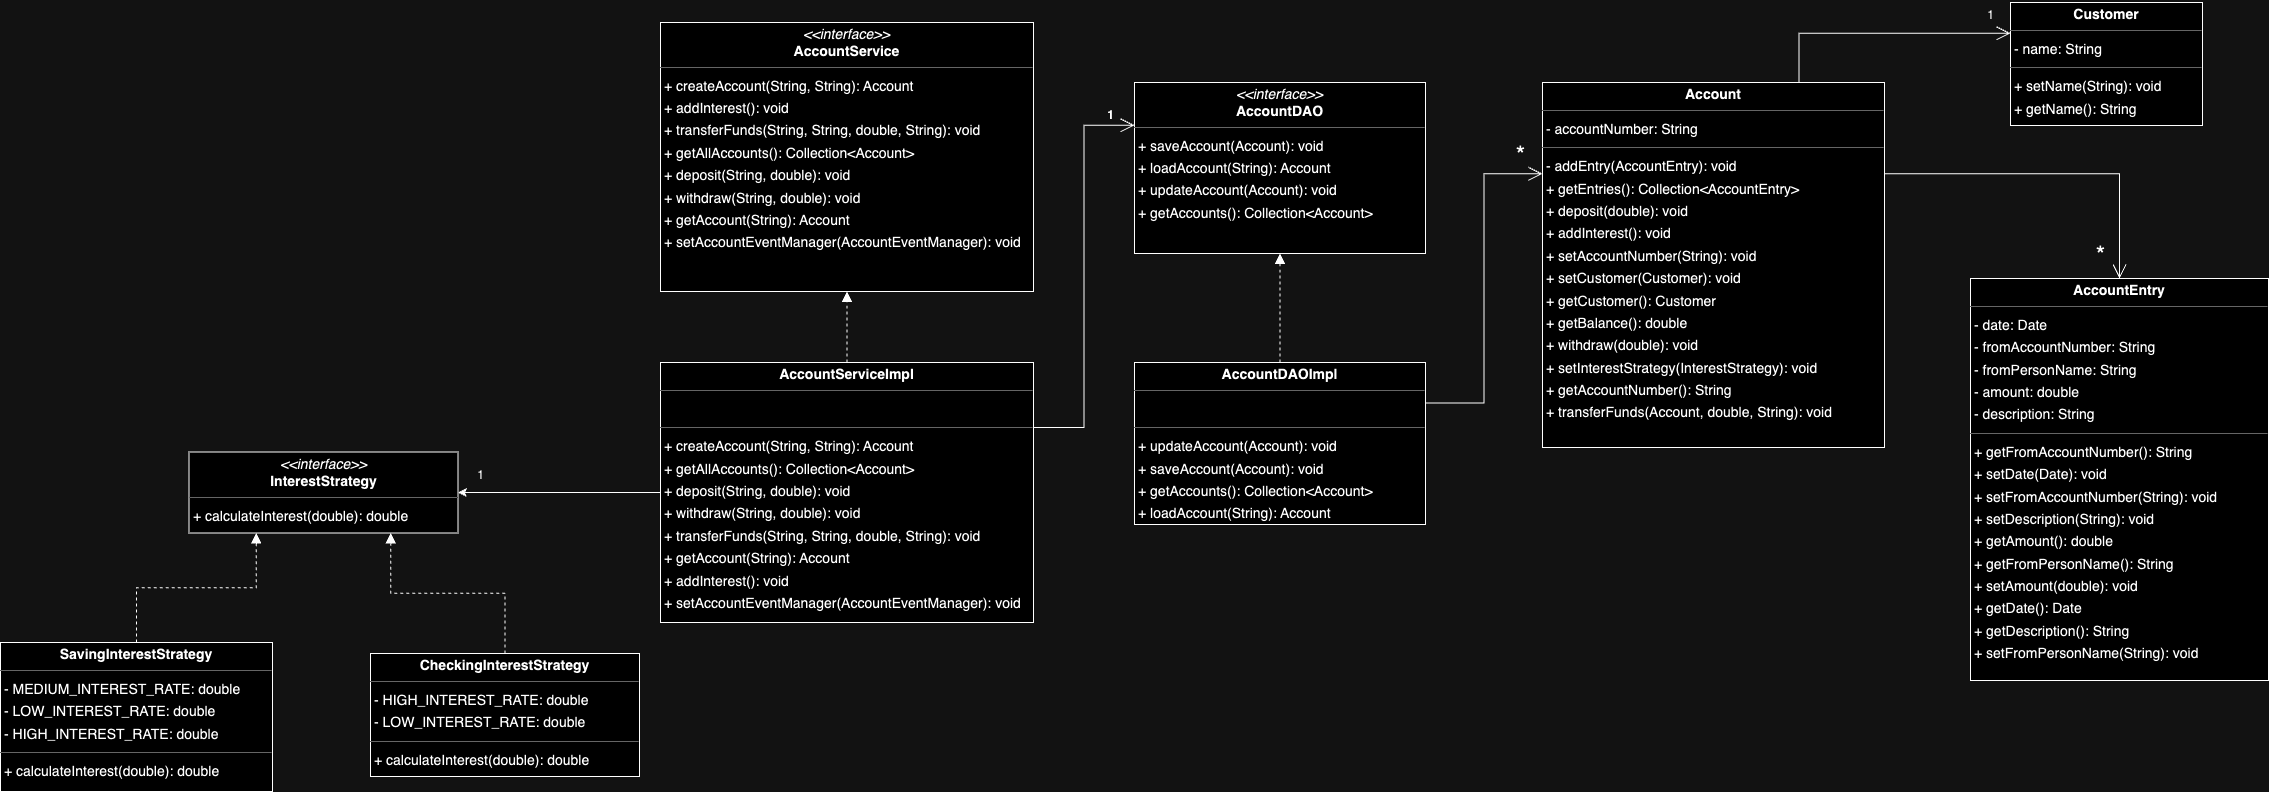

The diagram above was exported from draw.io. Its source (the exported page's mxGraphModel, read from the mxfile embedded in the PNG):
<mxGraphModel dx="3026" dy="566" grid="1" gridSize="10" guides="1" tooltips="1" connect="1" arrows="1" fold="1" page="0" pageScale="1" pageWidth="850" pageHeight="1100" background="none" math="0" shadow="0">
  <root>
    <mxCell id="0" />
    <mxCell id="1" parent="0" />
    <mxCell id="node1" value="&lt;p style=&quot;margin:0px;margin-top:4px;text-align:center;&quot;&gt;&lt;b&gt;Account&lt;/b&gt;&lt;/p&gt;&lt;hr size=&quot;1&quot;&gt;&lt;p style=&quot;margin:0 0 0 4px;line-height:1.6;&quot;&gt;- accountNumber: String&lt;/p&gt;&lt;hr size=&quot;1&quot;&gt;&lt;p style=&quot;margin:0 0 0 4px;line-height:1.6;&quot;&gt;- addEntry(AccountEntry): void&lt;br&gt;+ getEntries(): Collection&amp;lt;AccountEntry&amp;gt;&lt;br&gt;+ deposit(double): void&lt;br&gt;+ addInterest(): void&lt;br&gt;+ setAccountNumber(String): void&lt;br&gt;+ setCustomer(Customer): void&lt;br&gt;+ getCustomer(): Customer&lt;br&gt;+ getBalance(): double&lt;br&gt;+ withdraw(double): void&lt;br&gt;+ setInterestStrategy(InterestStrategy): void&lt;br&gt;+ getAccountNumber(): String&lt;br&gt;+ transferFunds(Account, double, String): void&lt;/p&gt;" style="verticalAlign=top;align=left;overflow=fill;fontSize=14;fontFamily=Helvetica;html=1;rounded=0;shadow=0;comic=0;labelBackgroundColor=none;strokeWidth=1;" parent="1" vertex="1">
      <mxGeometry x="-238" y="320" width="342" height="365" as="geometry" />
    </mxCell>
    <mxCell id="node10" value="&lt;p style=&quot;margin:0px;margin-top:4px;text-align:center;&quot;&gt;&lt;i&gt;&amp;lt;&amp;lt;interface&amp;gt;&amp;gt;&lt;/i&gt;&lt;br/&gt;&lt;b&gt;AccountDAO&lt;/b&gt;&lt;/p&gt;&lt;hr size=&quot;1&quot;/&gt;&lt;p style=&quot;margin:0 0 0 4px;line-height:1.6;&quot;&gt;+ saveAccount(Account): void&lt;br/&gt;+ loadAccount(String): Account&lt;br/&gt;+ updateAccount(Account): void&lt;br/&gt;+ getAccounts(): Collection&amp;lt;Account&amp;gt;&lt;/p&gt;" style="verticalAlign=top;align=left;overflow=fill;fontSize=14;fontFamily=Helvetica;html=1;rounded=0;shadow=0;comic=0;labelBackgroundColor=none;strokeWidth=1;" parent="1" vertex="1">
      <mxGeometry x="-646" y="320" width="291" height="171" as="geometry" />
    </mxCell>
    <mxCell id="node7" value="&lt;p style=&quot;margin:0px;margin-top:4px;text-align:center;&quot;&gt;&lt;b&gt;AccountDAOImpl&lt;/b&gt;&lt;/p&gt;&lt;hr size=&quot;1&quot;&gt;&lt;p style=&quot;margin:0 0 0 4px;line-height:1.6;&quot;&gt;&lt;br&gt;&lt;/p&gt;&lt;hr size=&quot;1&quot;&gt;&lt;p style=&quot;margin:0 0 0 4px;line-height:1.6;&quot;&gt;+ updateAccount(Account): void&lt;br&gt;+ saveAccount(Account): void&lt;br&gt;+ getAccounts(): Collection&amp;lt;Account&amp;gt;&lt;br&gt;+ loadAccount(String): Account&lt;/p&gt;" style="verticalAlign=top;align=left;overflow=fill;fontSize=14;fontFamily=Helvetica;html=1;rounded=0;shadow=0;comic=0;labelBackgroundColor=none;strokeWidth=1;" parent="1" vertex="1">
      <mxGeometry x="-646" y="600" width="291" height="162" as="geometry" />
    </mxCell>
    <mxCell id="node2" value="&lt;p style=&quot;margin:0px;margin-top:4px;text-align:center;&quot;&gt;&lt;b&gt;AccountEntry&lt;/b&gt;&lt;/p&gt;&lt;hr size=&quot;1&quot;/&gt;&lt;p style=&quot;margin:0 0 0 4px;line-height:1.6;&quot;&gt;- date: Date&lt;br/&gt;- fromAccountNumber: String&lt;br/&gt;- fromPersonName: String&lt;br/&gt;- amount: double&lt;br/&gt;- description: String&lt;/p&gt;&lt;hr size=&quot;1&quot;/&gt;&lt;p style=&quot;margin:0 0 0 4px;line-height:1.6;&quot;&gt;+ getFromAccountNumber(): String&lt;br/&gt;+ setDate(Date): void&lt;br/&gt;+ setFromAccountNumber(String): void&lt;br/&gt;+ setDescription(String): void&lt;br/&gt;+ getAmount(): double&lt;br/&gt;+ getFromPersonName(): String&lt;br/&gt;+ setAmount(double): void&lt;br/&gt;+ getDate(): Date&lt;br/&gt;+ getDescription(): String&lt;br/&gt;+ setFromPersonName(String): void&lt;/p&gt;" style="verticalAlign=top;align=left;overflow=fill;fontSize=14;fontFamily=Helvetica;html=1;rounded=0;shadow=0;comic=0;labelBackgroundColor=none;strokeWidth=1;" parent="1" vertex="1">
      <mxGeometry x="190" y="516" width="298" height="402" as="geometry" />
    </mxCell>
    <mxCell id="node5" value="&lt;p style=&quot;margin:0px;margin-top:4px;text-align:center;&quot;&gt;&lt;i&gt;&amp;lt;&amp;lt;interface&amp;gt;&amp;gt;&lt;/i&gt;&lt;br&gt;&lt;b&gt;AccountService&lt;/b&gt;&lt;/p&gt;&lt;hr size=&quot;1&quot;&gt;&lt;p style=&quot;margin:0 0 0 4px;line-height:1.6;&quot;&gt;+ createAccount(String, String): Account&lt;br&gt;+ addInterest(): void&lt;br&gt;+ transferFunds(String, String, double, String): void&lt;br&gt;+ getAllAccounts(): Collection&amp;lt;Account&amp;gt;&lt;br&gt;+ deposit(String, double): void&lt;br&gt;+ withdraw(String, double): void&lt;br&gt;+ getAccount(String): Account&lt;/p&gt;&lt;p style=&quot;margin:0 0 0 4px;line-height:1.6;&quot;&gt;+&amp;nbsp;setAccountEventManager(AccountEventManager): void&lt;/p&gt;" style="verticalAlign=top;align=left;overflow=fill;fontSize=14;fontFamily=Helvetica;html=1;rounded=0;shadow=0;comic=0;labelBackgroundColor=none;strokeWidth=1;" parent="1" vertex="1">
      <mxGeometry x="-1120" y="260" width="373" height="269" as="geometry" />
    </mxCell>
    <mxCell id="iArYSqbI0XzGRXYn6u5V-16" style="edgeStyle=orthogonalEdgeStyle;rounded=0;orthogonalLoop=1;jettySize=auto;html=1;exitX=0;exitY=0.5;exitDx=0;exitDy=0;entryX=1;entryY=0.5;entryDx=0;entryDy=0;" edge="1" parent="1" source="node4" target="node8">
      <mxGeometry relative="1" as="geometry" />
    </mxCell>
    <mxCell id="node4" value="&lt;p style=&quot;margin:0px;margin-top:4px;text-align:center;&quot;&gt;&lt;b&gt;AccountServiceImpl&lt;/b&gt;&lt;/p&gt;&lt;hr size=&quot;1&quot;&gt;&lt;p style=&quot;margin:0 0 0 4px;line-height:1.6;&quot;&gt;&lt;br&gt;&lt;/p&gt;&lt;hr size=&quot;1&quot;&gt;&lt;p style=&quot;margin:0 0 0 4px;line-height:1.6;&quot;&gt;+ createAccount(String, String): Account&lt;br&gt;+ getAllAccounts(): Collection&amp;lt;Account&amp;gt;&lt;br&gt;+ deposit(String, double): void&lt;br&gt;+ withdraw(String, double): void&lt;br&gt;+ transferFunds(String, String, double, String): void&lt;br&gt;+ getAccount(String): Account&lt;br&gt;+ addInterest(): void&lt;/p&gt;&lt;p style=&quot;margin:0 0 0 4px;line-height:1.6;&quot;&gt;+&amp;nbsp;&lt;span style=&quot;background-color: initial;&quot;&gt;setAccountEventManager(AccountEventManager): void&lt;/span&gt;&lt;/p&gt;" style="verticalAlign=top;align=left;overflow=fill;fontSize=14;fontFamily=Helvetica;html=1;rounded=0;shadow=0;comic=0;labelBackgroundColor=none;strokeWidth=1;" parent="1" vertex="1">
      <mxGeometry x="-1120" y="600" width="373" height="260" as="geometry" />
    </mxCell>
    <mxCell id="node3" value="&lt;p style=&quot;margin:0px;margin-top:4px;text-align:center;&quot;&gt;&lt;b&gt;CheckingInterestStrategy&lt;/b&gt;&lt;/p&gt;&lt;hr size=&quot;1&quot;/&gt;&lt;p style=&quot;margin:0 0 0 4px;line-height:1.6;&quot;&gt;- HIGH_INTEREST_RATE: double&lt;br/&gt;- LOW_INTEREST_RATE: double&lt;/p&gt;&lt;hr size=&quot;1&quot;/&gt;&lt;p style=&quot;margin:0 0 0 4px;line-height:1.6;&quot;&gt;+ calculateInterest(double): double&lt;/p&gt;" style="verticalAlign=top;align=left;overflow=fill;fontSize=14;fontFamily=Helvetica;html=1;rounded=0;shadow=0;comic=0;labelBackgroundColor=none;strokeWidth=1;" parent="1" vertex="1">
      <mxGeometry x="-1410" y="891" width="269" height="123" as="geometry" />
    </mxCell>
    <mxCell id="node6" value="&lt;p style=&quot;margin:0px;margin-top:4px;text-align:center;&quot;&gt;&lt;b&gt;Customer&lt;/b&gt;&lt;/p&gt;&lt;hr size=&quot;1&quot;/&gt;&lt;p style=&quot;margin:0 0 0 4px;line-height:1.6;&quot;&gt;- name: String&lt;/p&gt;&lt;hr size=&quot;1&quot;/&gt;&lt;p style=&quot;margin:0 0 0 4px;line-height:1.6;&quot;&gt;+ setName(String): void&lt;br/&gt;+ getName(): String&lt;/p&gt;" style="verticalAlign=top;align=left;overflow=fill;fontSize=14;fontFamily=Helvetica;html=1;rounded=0;shadow=0;comic=0;labelBackgroundColor=none;strokeWidth=1;" parent="1" vertex="1">
      <mxGeometry x="230" y="240" width="192" height="123" as="geometry" />
    </mxCell>
    <mxCell id="node8" value="&lt;p style=&quot;margin:0px;margin-top:4px;text-align:center;&quot;&gt;&lt;i&gt;&amp;lt;&amp;lt;interface&amp;gt;&amp;gt;&lt;/i&gt;&lt;br/&gt;&lt;b&gt;InterestStrategy&lt;/b&gt;&lt;/p&gt;&lt;hr size=&quot;1&quot;/&gt;&lt;p style=&quot;margin:0 0 0 4px;line-height:1.6;&quot;&gt;+ calculateInterest(double): double&lt;/p&gt;" style="verticalAlign=top;align=left;overflow=fill;fontSize=14;fontFamily=Helvetica;html=1;rounded=0;shadow=0;comic=0;labelBackgroundColor=none;strokeWidth=1;" parent="1" vertex="1">
      <mxGeometry x="-1591.5" y="689.5" width="269" height="81" as="geometry" />
    </mxCell>
    <mxCell id="node9" value="&lt;p style=&quot;margin:0px;margin-top:4px;text-align:center;&quot;&gt;&lt;b&gt;SavingInterestStrategy&lt;/b&gt;&lt;/p&gt;&lt;hr size=&quot;1&quot;/&gt;&lt;p style=&quot;margin:0 0 0 4px;line-height:1.6;&quot;&gt;- MEDIUM_INTEREST_RATE: double&lt;br/&gt;- LOW_INTEREST_RATE: double&lt;br/&gt;- HIGH_INTEREST_RATE: double&lt;/p&gt;&lt;hr size=&quot;1&quot;/&gt;&lt;p style=&quot;margin:0 0 0 4px;line-height:1.6;&quot;&gt;+ calculateInterest(double): double&lt;/p&gt;" style="verticalAlign=top;align=left;overflow=fill;fontSize=14;fontFamily=Helvetica;html=1;rounded=0;shadow=0;comic=0;labelBackgroundColor=none;strokeWidth=1;" parent="1" vertex="1">
      <mxGeometry x="-1780" y="880" width="272" height="149" as="geometry" />
    </mxCell>
    <mxCell id="drmbh2Q9Kvkhk0gBTEX3-1" value="" style="html=1;verticalAlign=bottom;endArrow=block;endSize=8;rounded=0;exitX=0.5;exitY=0;exitDx=0;exitDy=0;entryX=0.25;entryY=1;entryDx=0;entryDy=0;edgeStyle=orthogonalEdgeStyle;endFill=1;dashed=1;" parent="1" source="node9" target="node8" edge="1">
      <mxGeometry relative="1" as="geometry">
        <mxPoint x="-870" y="1441" as="sourcePoint" />
        <mxPoint x="-950" y="1441" as="targetPoint" />
      </mxGeometry>
    </mxCell>
    <mxCell id="drmbh2Q9Kvkhk0gBTEX3-2" value="" style="html=1;verticalAlign=bottom;endArrow=block;endSize=8;rounded=0;exitX=0.5;exitY=0;exitDx=0;exitDy=0;entryX=0.75;entryY=1;entryDx=0;entryDy=0;edgeStyle=orthogonalEdgeStyle;endFill=1;dashed=1;" parent="1" source="node3" target="node8" edge="1">
      <mxGeometry relative="1" as="geometry">
        <mxPoint x="-244" y="1001" as="sourcePoint" />
        <mxPoint x="-123" y="911" as="targetPoint" />
      </mxGeometry>
    </mxCell>
    <mxCell id="drmbh2Q9Kvkhk0gBTEX3-3" value="" style="endArrow=open;html=1;endSize=12;startArrow=none;startSize=14;startFill=0;edgeStyle=orthogonalEdgeStyle;align=left;verticalAlign=bottom;rounded=0;exitX=1;exitY=0.25;exitDx=0;exitDy=0;entryX=0.5;entryY=0;entryDx=0;entryDy=0;" parent="1" source="node1" target="node2" edge="1">
      <mxGeometry x="-1" y="3" relative="1" as="geometry">
        <mxPoint x="-533" y="-280" as="sourcePoint" />
        <mxPoint x="-373" y="-280" as="targetPoint" />
      </mxGeometry>
    </mxCell>
    <mxCell id="drmbh2Q9Kvkhk0gBTEX3-4" value="" style="endArrow=open;html=1;endSize=12;startArrow=none;startSize=14;startFill=0;edgeStyle=orthogonalEdgeStyle;align=left;verticalAlign=bottom;rounded=0;exitX=0.75;exitY=0;exitDx=0;exitDy=0;entryX=0;entryY=0.25;entryDx=0;entryDy=0;" parent="1" source="node1" target="node6" edge="1">
      <mxGeometry x="-1" y="3" relative="1" as="geometry">
        <mxPoint x="-438" y="-28" as="sourcePoint" />
        <mxPoint x="-154" y="190" as="targetPoint" />
      </mxGeometry>
    </mxCell>
    <mxCell id="drmbh2Q9Kvkhk0gBTEX3-6" value="" style="endArrow=open;html=1;endSize=12;startArrow=none;startSize=14;startFill=0;edgeStyle=orthogonalEdgeStyle;align=left;verticalAlign=bottom;rounded=0;entryX=0;entryY=0.25;entryDx=0;entryDy=0;exitX=1;exitY=0.25;exitDx=0;exitDy=0;" parent="1" source="node4" target="node10" edge="1">
      <mxGeometry x="-1" y="3" relative="1" as="geometry">
        <mxPoint x="-776" y="300" as="sourcePoint" />
        <mxPoint x="-1250" y="-200" as="targetPoint" />
      </mxGeometry>
    </mxCell>
    <mxCell id="drmbh2Q9Kvkhk0gBTEX3-7" value="" style="html=1;verticalAlign=bottom;endArrow=block;endSize=8;rounded=0;exitX=0.5;exitY=0;exitDx=0;exitDy=0;entryX=0.5;entryY=1;entryDx=0;entryDy=0;edgeStyle=orthogonalEdgeStyle;endFill=1;dashed=1;" parent="1" source="node4" target="node5" edge="1">
      <mxGeometry relative="1" as="geometry">
        <mxPoint x="-950" y="-110" as="sourcePoint" />
        <mxPoint x="-829" y="-200" as="targetPoint" />
      </mxGeometry>
    </mxCell>
    <mxCell id="drmbh2Q9Kvkhk0gBTEX3-8" value="" style="html=1;verticalAlign=bottom;endArrow=block;endSize=8;rounded=0;exitX=0.5;exitY=0;exitDx=0;exitDy=0;entryX=0.5;entryY=1;entryDx=0;entryDy=0;edgeStyle=orthogonalEdgeStyle;endFill=1;dashed=1;" parent="1" source="node7" target="node10" edge="1">
      <mxGeometry relative="1" as="geometry">
        <mxPoint x="-923" y="680" as="sourcePoint" />
        <mxPoint x="-923" y="539" as="targetPoint" />
      </mxGeometry>
    </mxCell>
    <mxCell id="drmbh2Q9Kvkhk0gBTEX3-11" value="&lt;font style=&quot;font-size: 12px;&quot;&gt;1&lt;/font&gt;" style="text;html=1;align=center;verticalAlign=middle;resizable=0;points=[];autosize=1;strokeColor=none;fillColor=none;" parent="1" vertex="1">
      <mxGeometry x="195" y="238" width="30" height="30" as="geometry" />
    </mxCell>
    <mxCell id="drmbh2Q9Kvkhk0gBTEX3-12" value="&lt;font style=&quot;font-size: 24px;&quot;&gt;*&lt;/font&gt;" style="text;html=1;align=center;verticalAlign=middle;resizable=0;points=[];autosize=1;strokeColor=none;fillColor=none;" parent="1" vertex="1">
      <mxGeometry x="305" y="473" width="30" height="40" as="geometry" />
    </mxCell>
    <mxCell id="drmbh2Q9Kvkhk0gBTEX3-14" value="&lt;b&gt;1&lt;/b&gt;" style="text;html=1;align=center;verticalAlign=middle;resizable=0;points=[];autosize=1;strokeColor=none;fillColor=none;" parent="1" vertex="1">
      <mxGeometry x="-685" y="338" width="30" height="30" as="geometry" />
    </mxCell>
    <mxCell id="drmbh2Q9Kvkhk0gBTEX3-15" value="" style="endArrow=open;html=1;endSize=12;startArrow=none;startSize=14;startFill=0;edgeStyle=orthogonalEdgeStyle;align=left;verticalAlign=bottom;rounded=0;entryX=0;entryY=0.25;entryDx=0;entryDy=0;exitX=1;exitY=0.25;exitDx=0;exitDy=0;" parent="1" source="node7" target="node1" edge="1">
      <mxGeometry x="-1" y="3" relative="1" as="geometry">
        <mxPoint x="-737" y="669" as="sourcePoint" />
        <mxPoint x="-636" y="373" as="targetPoint" />
      </mxGeometry>
    </mxCell>
    <mxCell id="drmbh2Q9Kvkhk0gBTEX3-18" value="&lt;font style=&quot;font-size: 24px;&quot;&gt;*&lt;/font&gt;" style="text;html=1;align=center;verticalAlign=middle;resizable=0;points=[];autosize=1;strokeColor=none;fillColor=none;" parent="1" vertex="1">
      <mxGeometry x="-275" y="373" width="30" height="40" as="geometry" />
    </mxCell>
    <mxCell id="iArYSqbI0XzGRXYn6u5V-17" value="1" style="text;html=1;align=center;verticalAlign=middle;resizable=0;points=[];autosize=1;strokeColor=none;fillColor=none;" vertex="1" parent="1">
      <mxGeometry x="-1315" y="698" width="30" height="30" as="geometry" />
    </mxCell>
  </root>
</mxGraphModel>